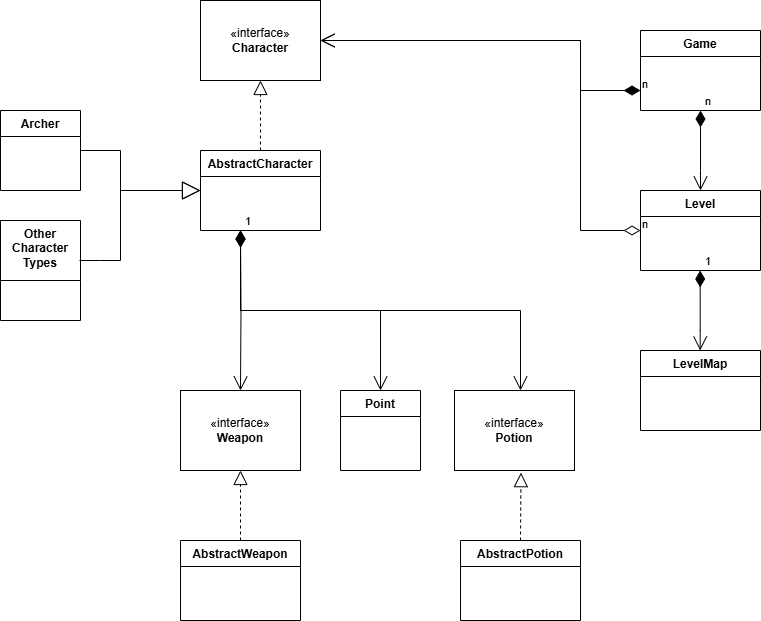

The diagram above was exported from draw.io. Its source (the exported page's mxGraphModel, read from the mxfile embedded in the PNG):
<mxGraphModel dx="2222" dy="622" grid="1" gridSize="10" guides="1" tooltips="1" connect="1" arrows="1" fold="1" page="1" pageScale="1" pageWidth="827" pageHeight="1169" math="0" shadow="0">
  <root>
    <mxCell id="0" />
    <mxCell id="1" parent="0" />
    <mxCell id="hrluM0zM_7Ftwf5TJdGX-70" value="AbstractPotion" style="swimlane;fontStyle=1;align=center;verticalAlign=top;childLayout=stackLayout;horizontal=1;startSize=26;horizontalStack=0;resizeParent=1;resizeParentMax=0;resizeLast=0;collapsible=1;marginBottom=0;whiteSpace=wrap;html=1;" vertex="1" collapsed="1" parent="1">
      <mxGeometry x="300" y="590" width="120" height="80" as="geometry">
        <mxRectangle x="190" y="400" width="160" height="86" as="alternateBounds" />
      </mxGeometry>
    </mxCell>
    <mxCell id="hrluM0zM_7Ftwf5TJdGX-71" value="AbstractWeapon" style="swimlane;fontStyle=1;align=center;verticalAlign=top;childLayout=stackLayout;horizontal=1;startSize=26;horizontalStack=0;resizeParent=1;resizeParentMax=0;resizeLast=0;collapsible=1;marginBottom=0;whiteSpace=wrap;html=1;" vertex="1" collapsed="1" parent="1">
      <mxGeometry x="20" y="590" width="120" height="80" as="geometry">
        <mxRectangle x="430" y="460" width="160" height="86" as="alternateBounds" />
      </mxGeometry>
    </mxCell>
    <mxCell id="hrluM0zM_7Ftwf5TJdGX-96" value="1" style="endArrow=open;html=1;endSize=12;startArrow=diamondThin;startSize=14;startFill=1;edgeStyle=orthogonalEdgeStyle;align=left;verticalAlign=bottom;rounded=0;" edge="1" parent="hrluM0zM_7Ftwf5TJdGX-71">
      <mxGeometry x="-1" y="3" relative="1" as="geometry">
        <mxPoint x="30" as="sourcePoint" />
        <mxPoint x="190" as="targetPoint" />
      </mxGeometry>
    </mxCell>
    <mxCell id="hrluM0zM_7Ftwf5TJdGX-72" value="AbstractCharacter" style="swimlane;fontStyle=1;align=center;verticalAlign=top;childLayout=stackLayout;horizontal=1;startSize=26;horizontalStack=0;resizeParent=1;resizeParentMax=0;resizeLast=0;collapsible=1;marginBottom=0;whiteSpace=wrap;html=1;" vertex="1" collapsed="1" parent="1">
      <mxGeometry x="40" y="200" width="120" height="80" as="geometry">
        <mxRectangle x="160" y="40" width="160" height="286" as="alternateBounds" />
      </mxGeometry>
    </mxCell>
    <mxCell id="hrluM0zM_7Ftwf5TJdGX-73" value="- moveTo(Point point): void" style="text;strokeColor=none;fillColor=none;align=left;verticalAlign=top;spacingLeft=4;spacingRight=4;overflow=hidden;rotatable=0;points=[[0,0.5],[1,0.5]];portConstraint=eastwest;whiteSpace=wrap;html=1;" vertex="1" parent="hrluM0zM_7Ftwf5TJdGX-72">
      <mxGeometry y="26" width="160" height="26" as="geometry" />
    </mxCell>
    <mxCell id="hrluM0zM_7Ftwf5TJdGX-74" value="- getPosition(): void" style="text;strokeColor=none;fillColor=none;align=left;verticalAlign=top;spacingLeft=4;spacingRight=4;overflow=hidden;rotatable=0;points=[[0,0.5],[1,0.5]];portConstraint=eastwest;whiteSpace=wrap;html=1;" vertex="1" parent="hrluM0zM_7Ftwf5TJdGX-72">
      <mxGeometry y="52" width="160" height="26" as="geometry" />
    </mxCell>
    <mxCell id="hrluM0zM_7Ftwf5TJdGX-75" value="- getDistance(Point point): void" style="text;strokeColor=none;fillColor=none;align=left;verticalAlign=top;spacingLeft=4;spacingRight=4;overflow=hidden;rotatable=0;points=[[0,0.5],[1,0.5]];portConstraint=eastwest;whiteSpace=wrap;html=1;" vertex="1" parent="hrluM0zM_7Ftwf5TJdGX-72">
      <mxGeometry y="78" width="160" height="26" as="geometry" />
    </mxCell>
    <mxCell id="hrluM0zM_7Ftwf5TJdGX-76" value="- reduceHealth(int value): void" style="text;strokeColor=none;fillColor=none;align=left;verticalAlign=top;spacingLeft=4;spacingRight=4;overflow=hidden;rotatable=0;points=[[0,0.5],[1,0.5]];portConstraint=eastwest;whiteSpace=wrap;html=1;" vertex="1" parent="hrluM0zM_7Ftwf5TJdGX-72">
      <mxGeometry y="104" width="160" height="26" as="geometry" />
    </mxCell>
    <mxCell id="hrluM0zM_7Ftwf5TJdGX-77" value="- increaseHealth(int value): void" style="text;strokeColor=none;fillColor=none;align=left;verticalAlign=top;spacingLeft=4;spacingRight=4;overflow=hidden;rotatable=0;points=[[0,0.5],[1,0.5]];portConstraint=eastwest;whiteSpace=wrap;html=1;" vertex="1" parent="hrluM0zM_7Ftwf5TJdGX-72">
      <mxGeometry y="130" width="160" height="26" as="geometry" />
    </mxCell>
    <mxCell id="hrluM0zM_7Ftwf5TJdGX-78" value="- usePotion(): void" style="text;strokeColor=none;fillColor=none;align=left;verticalAlign=top;spacingLeft=4;spacingRight=4;overflow=hidden;rotatable=0;points=[[0,0.5],[1,0.5]];portConstraint=eastwest;whiteSpace=wrap;html=1;" vertex="1" parent="hrluM0zM_7Ftwf5TJdGX-72">
      <mxGeometry y="156" width="160" height="26" as="geometry" />
    </mxCell>
    <mxCell id="hrluM0zM_7Ftwf5TJdGX-79" value="- getPotion(): void" style="text;strokeColor=none;fillColor=none;align=left;verticalAlign=top;spacingLeft=4;spacingRight=4;overflow=hidden;rotatable=0;points=[[0,0.5],[1,0.5]];portConstraint=eastwest;whiteSpace=wrap;html=1;" vertex="1" parent="hrluM0zM_7Ftwf5TJdGX-72">
      <mxGeometry y="182" width="160" height="26" as="geometry" />
    </mxCell>
    <mxCell id="hrluM0zM_7Ftwf5TJdGX-80" value="- setWeapon(Weapon weapon): void" style="text;strokeColor=none;fillColor=none;align=left;verticalAlign=top;spacingLeft=4;spacingRight=4;overflow=hidden;rotatable=0;points=[[0,0.5],[1,0.5]];portConstraint=eastwest;whiteSpace=wrap;html=1;" vertex="1" parent="hrluM0zM_7Ftwf5TJdGX-72">
      <mxGeometry y="208" width="160" height="26" as="geometry" />
    </mxCell>
    <mxCell id="hrluM0zM_7Ftwf5TJdGX-81" value="- levelUp(): void" style="text;strokeColor=none;fillColor=none;align=left;verticalAlign=top;spacingLeft=4;spacingRight=4;overflow=hidden;rotatable=0;points=[[0,0.5],[1,0.5]];portConstraint=eastwest;whiteSpace=wrap;html=1;" vertex="1" parent="hrluM0zM_7Ftwf5TJdGX-72">
      <mxGeometry y="234" width="160" height="26" as="geometry" />
    </mxCell>
    <mxCell id="hrluM0zM_7Ftwf5TJdGX-82" value="- setExperience(int value): void" style="text;strokeColor=none;fillColor=none;align=left;verticalAlign=top;spacingLeft=4;spacingRight=4;overflow=hidden;rotatable=0;points=[[0,0.5],[1,0.5]];portConstraint=eastwest;whiteSpace=wrap;html=1;" vertex="1" parent="hrluM0zM_7Ftwf5TJdGX-72">
      <mxGeometry y="260" width="160" height="26" as="geometry" />
    </mxCell>
    <mxCell id="hrluM0zM_7Ftwf5TJdGX-83" value="Game" style="swimlane;fontStyle=1;align=center;verticalAlign=top;childLayout=stackLayout;horizontal=1;startSize=26;horizontalStack=0;resizeParent=1;resizeParentMax=0;resizeLast=0;collapsible=1;marginBottom=0;whiteSpace=wrap;html=1;" vertex="1" collapsed="1" parent="1">
      <mxGeometry x="480" y="80" width="120" height="80" as="geometry">
        <mxRectangle x="520" y="200" width="120" height="80" as="alternateBounds" />
      </mxGeometry>
    </mxCell>
    <mxCell id="hrluM0zM_7Ftwf5TJdGX-84" value="Level" style="swimlane;fontStyle=1;align=center;verticalAlign=top;childLayout=stackLayout;horizontal=1;startSize=26;horizontalStack=0;resizeParent=1;resizeParentMax=0;resizeLast=0;collapsible=1;marginBottom=0;whiteSpace=wrap;html=1;" vertex="1" collapsed="1" parent="1">
      <mxGeometry x="480" y="240" width="120" height="80" as="geometry">
        <mxRectangle x="520" y="360" width="160" height="86" as="alternateBounds" />
      </mxGeometry>
    </mxCell>
    <mxCell id="hrluM0zM_7Ftwf5TJdGX-85" value="Point" style="swimlane;fontStyle=1;align=center;verticalAlign=top;childLayout=stackLayout;horizontal=1;startSize=26;horizontalStack=0;resizeParent=1;resizeParentMax=0;resizeLast=0;collapsible=1;marginBottom=0;whiteSpace=wrap;html=1;" vertex="1" collapsed="1" parent="1">
      <mxGeometry x="180" y="440" width="80" height="80" as="geometry">
        <mxRectangle x="460" y="490" width="160" height="234" as="alternateBounds" />
      </mxGeometry>
    </mxCell>
    <mxCell id="hrluM0zM_7Ftwf5TJdGX-86" value="- x: int" style="text;strokeColor=none;fillColor=none;align=left;verticalAlign=top;spacingLeft=4;spacingRight=4;overflow=hidden;rotatable=0;points=[[0,0.5],[1,0.5]];portConstraint=eastwest;whiteSpace=wrap;html=1;" vertex="1" parent="hrluM0zM_7Ftwf5TJdGX-85">
      <mxGeometry y="26" width="160" height="26" as="geometry" />
    </mxCell>
    <mxCell id="hrluM0zM_7Ftwf5TJdGX-87" value="- y: int" style="text;strokeColor=none;fillColor=none;align=left;verticalAlign=top;spacingLeft=4;spacingRight=4;overflow=hidden;rotatable=0;points=[[0,0.5],[1,0.5]];portConstraint=eastwest;whiteSpace=wrap;html=1;" vertex="1" parent="hrluM0zM_7Ftwf5TJdGX-85">
      <mxGeometry y="52" width="160" height="26" as="geometry" />
    </mxCell>
    <mxCell id="hrluM0zM_7Ftwf5TJdGX-88" value="- getX(): int" style="text;strokeColor=none;fillColor=none;align=left;verticalAlign=top;spacingLeft=4;spacingRight=4;overflow=hidden;rotatable=0;points=[[0,0.5],[1,0.5]];portConstraint=eastwest;whiteSpace=wrap;html=1;" vertex="1" parent="hrluM0zM_7Ftwf5TJdGX-85">
      <mxGeometry y="78" width="160" height="26" as="geometry" />
    </mxCell>
    <mxCell id="hrluM0zM_7Ftwf5TJdGX-89" value="- setX(int x): void" style="text;strokeColor=none;fillColor=none;align=left;verticalAlign=top;spacingLeft=4;spacingRight=4;overflow=hidden;rotatable=0;points=[[0,0.5],[1,0.5]];portConstraint=eastwest;whiteSpace=wrap;html=1;" vertex="1" parent="hrluM0zM_7Ftwf5TJdGX-85">
      <mxGeometry y="104" width="160" height="26" as="geometry" />
    </mxCell>
    <mxCell id="hrluM0zM_7Ftwf5TJdGX-90" value="- getY(): int" style="text;strokeColor=none;fillColor=none;align=left;verticalAlign=top;spacingLeft=4;spacingRight=4;overflow=hidden;rotatable=0;points=[[0,0.5],[1,0.5]];portConstraint=eastwest;whiteSpace=wrap;html=1;" vertex="1" parent="hrluM0zM_7Ftwf5TJdGX-85">
      <mxGeometry y="130" width="160" height="26" as="geometry" />
    </mxCell>
    <mxCell id="hrluM0zM_7Ftwf5TJdGX-91" value="- setY(int y): void" style="text;strokeColor=none;fillColor=none;align=left;verticalAlign=top;spacingLeft=4;spacingRight=4;overflow=hidden;rotatable=0;points=[[0,0.5],[1,0.5]];portConstraint=eastwest;whiteSpace=wrap;html=1;" vertex="1" parent="hrluM0zM_7Ftwf5TJdGX-85">
      <mxGeometry y="156" width="160" height="26" as="geometry" />
    </mxCell>
    <mxCell id="hrluM0zM_7Ftwf5TJdGX-92" value="- toString(): String" style="text;strokeColor=none;fillColor=none;align=left;verticalAlign=top;spacingLeft=4;spacingRight=4;overflow=hidden;rotatable=0;points=[[0,0.5],[1,0.5]];portConstraint=eastwest;whiteSpace=wrap;html=1;" vertex="1" parent="hrluM0zM_7Ftwf5TJdGX-85">
      <mxGeometry y="182" width="160" height="26" as="geometry" />
    </mxCell>
    <mxCell id="hrluM0zM_7Ftwf5TJdGX-93" value="- Point(int x, int y): " style="text;strokeColor=none;fillColor=none;align=left;verticalAlign=top;spacingLeft=4;spacingRight=4;overflow=hidden;rotatable=0;points=[[0,0.5],[1,0.5]];portConstraint=eastwest;whiteSpace=wrap;html=1;" vertex="1" parent="hrluM0zM_7Ftwf5TJdGX-85">
      <mxGeometry y="208" width="160" height="26" as="geometry" />
    </mxCell>
    <mxCell id="hrluM0zM_7Ftwf5TJdGX-95" value="LevelMap" style="swimlane;fontStyle=1;align=center;verticalAlign=top;childLayout=stackLayout;horizontal=1;startSize=26;horizontalStack=0;resizeParent=1;resizeParentMax=0;resizeLast=0;collapsible=1;marginBottom=0;whiteSpace=wrap;html=1;" vertex="1" collapsed="1" parent="1">
      <mxGeometry x="480" y="400" width="120" height="80" as="geometry">
        <mxRectangle x="240" y="560" width="160" height="86" as="alternateBounds" />
      </mxGeometry>
    </mxCell>
    <mxCell id="hrluM0zM_7Ftwf5TJdGX-98" value="1" style="endArrow=open;html=1;endSize=12;startArrow=diamondThin;startSize=14;startFill=1;edgeStyle=orthogonalEdgeStyle;align=left;verticalAlign=bottom;rounded=0;entryX=0.5;entryY=0;entryDx=0;entryDy=0;" edge="1" parent="1" target="tjPZzqRuEPKoTkflcGgI-1">
      <mxGeometry x="-1" y="3" relative="1" as="geometry">
        <mxPoint x="80" y="280" as="sourcePoint" />
        <mxPoint x="230" y="330" as="targetPoint" />
        <Array as="points" />
      </mxGeometry>
    </mxCell>
    <mxCell id="hrluM0zM_7Ftwf5TJdGX-107" value="1" style="endArrow=open;html=1;endSize=12;startArrow=diamondThin;startSize=14;startFill=1;edgeStyle=orthogonalEdgeStyle;align=left;verticalAlign=bottom;rounded=0;" edge="1" parent="1" target="hrluM0zM_7Ftwf5TJdGX-85">
      <mxGeometry x="-1" y="3" relative="1" as="geometry">
        <mxPoint x="80" y="280" as="sourcePoint" />
        <mxPoint x="290" y="400" as="targetPoint" />
        <Array as="points">
          <mxPoint x="80" y="360" />
          <mxPoint x="220" y="360" />
        </Array>
      </mxGeometry>
    </mxCell>
    <mxCell id="hrluM0zM_7Ftwf5TJdGX-109" value="«interface»&lt;br&gt;&lt;b&gt;Character&lt;/b&gt;" style="html=1;whiteSpace=wrap;" vertex="1" parent="1">
      <mxGeometry x="40" y="50" width="120" height="80" as="geometry" />
    </mxCell>
    <mxCell id="hrluM0zM_7Ftwf5TJdGX-110" value="1" style="endArrow=open;html=1;endSize=12;startArrow=diamondThin;startSize=14;startFill=1;edgeStyle=orthogonalEdgeStyle;align=left;verticalAlign=bottom;rounded=0;" edge="1" parent="1">
      <mxGeometry x="-1" y="3" relative="1" as="geometry">
        <mxPoint x="80" y="280" as="sourcePoint" />
        <mxPoint x="360" y="440" as="targetPoint" />
        <Array as="points">
          <mxPoint x="80" y="280" />
          <mxPoint x="80" y="360" />
          <mxPoint x="360" y="360" />
        </Array>
      </mxGeometry>
    </mxCell>
    <mxCell id="hrluM0zM_7Ftwf5TJdGX-111" value="" style="endArrow=block;dashed=1;endFill=0;endSize=12;html=1;rounded=0;entryX=0.5;entryY=1;entryDx=0;entryDy=0;exitX=0.5;exitY=0;exitDx=0;exitDy=0;" edge="1" parent="1" source="hrluM0zM_7Ftwf5TJdGX-72" target="hrluM0zM_7Ftwf5TJdGX-109">
      <mxGeometry width="160" relative="1" as="geometry">
        <mxPoint x="160" y="170" as="sourcePoint" />
        <mxPoint x="100" y="200" as="targetPoint" />
      </mxGeometry>
    </mxCell>
    <mxCell id="hrluM0zM_7Ftwf5TJdGX-112" value="n" style="endArrow=open;html=1;endSize=12;startArrow=diamondThin;startSize=14;startFill=1;edgeStyle=orthogonalEdgeStyle;align=left;verticalAlign=bottom;rounded=0;entryX=0.5;entryY=0;entryDx=0;entryDy=0;" edge="1" parent="1" target="hrluM0zM_7Ftwf5TJdGX-84">
      <mxGeometry x="-1" y="3" relative="1" as="geometry">
        <mxPoint x="540" y="160" as="sourcePoint" />
        <mxPoint x="750" y="290" as="targetPoint" />
        <Array as="points">
          <mxPoint x="540" y="220" />
          <mxPoint x="540" y="220" />
        </Array>
      </mxGeometry>
    </mxCell>
    <mxCell id="hrluM0zM_7Ftwf5TJdGX-117" value="1" style="endArrow=open;html=1;endSize=12;startArrow=diamondThin;startSize=14;startFill=1;edgeStyle=orthogonalEdgeStyle;align=left;verticalAlign=bottom;rounded=0;entryX=0.5;entryY=0;entryDx=0;entryDy=0;" edge="1" parent="1">
      <mxGeometry x="-1" y="3" relative="1" as="geometry">
        <mxPoint x="539.66" y="320" as="sourcePoint" />
        <mxPoint x="539.66" y="400" as="targetPoint" />
        <Array as="points">
          <mxPoint x="539.66" y="380" />
          <mxPoint x="539.66" y="380" />
        </Array>
      </mxGeometry>
    </mxCell>
    <mxCell id="hrluM0zM_7Ftwf5TJdGX-118" value="n" style="endArrow=open;html=1;endSize=12;startArrow=diamondThin;startSize=14;startFill=0;edgeStyle=orthogonalEdgeStyle;align=left;verticalAlign=bottom;rounded=0;exitX=0;exitY=0.5;exitDx=0;exitDy=0;" edge="1" parent="1" source="hrluM0zM_7Ftwf5TJdGX-84">
      <mxGeometry x="-1" y="3" relative="1" as="geometry">
        <mxPoint x="410" y="240" as="sourcePoint" />
        <mxPoint x="160" y="90" as="targetPoint" />
        <Array as="points">
          <mxPoint x="420" y="280" />
          <mxPoint x="420" y="90" />
        </Array>
      </mxGeometry>
    </mxCell>
    <mxCell id="hrluM0zM_7Ftwf5TJdGX-119" value="n" style="endArrow=open;html=1;endSize=12;startArrow=diamondThin;startSize=14;startFill=1;edgeStyle=orthogonalEdgeStyle;align=left;verticalAlign=bottom;rounded=0;exitX=0;exitY=0.75;exitDx=0;exitDy=0;" edge="1" parent="1" source="hrluM0zM_7Ftwf5TJdGX-83" target="hrluM0zM_7Ftwf5TJdGX-109">
      <mxGeometry x="-1" y="3" relative="1" as="geometry">
        <mxPoint x="560" y="110" as="sourcePoint" />
        <mxPoint x="160" y="240" as="targetPoint" />
        <Array as="points">
          <mxPoint x="420" y="140" />
          <mxPoint x="420" y="90" />
        </Array>
      </mxGeometry>
    </mxCell>
    <mxCell id="hrluM0zM_7Ftwf5TJdGX-123" value="Archer" style="swimlane;fontStyle=1;align=center;verticalAlign=top;childLayout=stackLayout;horizontal=1;startSize=26;horizontalStack=0;resizeParent=1;resizeParentMax=0;resizeLast=0;collapsible=1;marginBottom=0;whiteSpace=wrap;html=1;" vertex="1" collapsed="1" parent="1">
      <mxGeometry x="-160" y="160" width="80" height="80" as="geometry">
        <mxRectangle x="430" y="460" width="160" height="86" as="alternateBounds" />
      </mxGeometry>
    </mxCell>
    <mxCell id="hrluM0zM_7Ftwf5TJdGX-124" value="1" style="endArrow=open;html=1;endSize=12;startArrow=diamondThin;startSize=14;startFill=1;edgeStyle=orthogonalEdgeStyle;align=left;verticalAlign=bottom;rounded=0;" edge="1" parent="hrluM0zM_7Ftwf5TJdGX-123">
      <mxGeometry x="-1" y="3" relative="1" as="geometry">
        <mxPoint x="30" as="sourcePoint" />
        <mxPoint x="190" as="targetPoint" />
      </mxGeometry>
    </mxCell>
    <mxCell id="hrluM0zM_7Ftwf5TJdGX-125" value="" style="endArrow=block;endSize=16;endFill=0;html=1;rounded=0;exitX=1;exitY=0.5;exitDx=0;exitDy=0;" edge="1" parent="1" source="hrluM0zM_7Ftwf5TJdGX-123">
      <mxGeometry y="80" width="160" relative="1" as="geometry">
        <mxPoint x="-40" y="280" as="sourcePoint" />
        <mxPoint x="40" y="240" as="targetPoint" />
        <Array as="points">
          <mxPoint x="-40" y="200" />
          <mxPoint x="-40" y="240" />
        </Array>
        <mxPoint as="offset" />
      </mxGeometry>
    </mxCell>
    <mxCell id="hrluM0zM_7Ftwf5TJdGX-131" value="Other&lt;div&gt;Character&lt;/div&gt;&lt;div&gt;Types&lt;/div&gt;" style="swimlane;fontStyle=1;align=center;verticalAlign=top;childLayout=stackLayout;horizontal=1;startSize=60;horizontalStack=0;resizeParent=1;resizeParentMax=0;resizeLast=0;collapsible=1;marginBottom=0;whiteSpace=wrap;html=1;" vertex="1" collapsed="1" parent="1">
      <mxGeometry x="-160" y="270" width="80" height="100" as="geometry">
        <mxRectangle x="430" y="460" width="160" height="86" as="alternateBounds" />
      </mxGeometry>
    </mxCell>
    <mxCell id="hrluM0zM_7Ftwf5TJdGX-132" value="1" style="endArrow=open;html=1;endSize=12;startArrow=diamondThin;startSize=14;startFill=1;edgeStyle=orthogonalEdgeStyle;align=left;verticalAlign=bottom;rounded=0;" edge="1" parent="hrluM0zM_7Ftwf5TJdGX-131">
      <mxGeometry x="-1" y="3" relative="1" as="geometry">
        <mxPoint x="30" as="sourcePoint" />
        <mxPoint x="190" as="targetPoint" />
      </mxGeometry>
    </mxCell>
    <mxCell id="hrluM0zM_7Ftwf5TJdGX-133" value="" style="endArrow=block;endSize=16;endFill=0;html=1;rounded=0;entryX=0;entryY=0.5;entryDx=0;entryDy=0;" edge="1" parent="1" target="hrluM0zM_7Ftwf5TJdGX-72">
      <mxGeometry y="80" width="160" relative="1" as="geometry">
        <mxPoint x="-81" y="310" as="sourcePoint" />
        <mxPoint x="50" y="360" as="targetPoint" />
        <mxPoint as="offset" />
        <Array as="points">
          <mxPoint x="-60" y="310" />
          <mxPoint x="-40" y="310" />
          <mxPoint x="-40" y="240" />
        </Array>
      </mxGeometry>
    </mxCell>
    <mxCell id="tjPZzqRuEPKoTkflcGgI-1" value="«interface»&lt;br&gt;&lt;b&gt;Weapon&lt;/b&gt;" style="html=1;whiteSpace=wrap;" vertex="1" parent="1">
      <mxGeometry x="20" y="440" width="120" height="80" as="geometry" />
    </mxCell>
    <mxCell id="tjPZzqRuEPKoTkflcGgI-2" value="" style="endArrow=block;dashed=1;endFill=0;endSize=12;html=1;rounded=0;entryX=0.5;entryY=1;entryDx=0;entryDy=0;" edge="1" parent="1" target="tjPZzqRuEPKoTkflcGgI-1">
      <mxGeometry width="160" relative="1" as="geometry">
        <mxPoint x="80" y="590" as="sourcePoint" />
        <mxPoint x="150" y="550" as="targetPoint" />
        <Array as="points">
          <mxPoint x="80" y="590" />
        </Array>
      </mxGeometry>
    </mxCell>
    <mxCell id="tjPZzqRuEPKoTkflcGgI-3" value="«interface»&lt;br&gt;&lt;b&gt;Potion&lt;/b&gt;" style="html=1;whiteSpace=wrap;" vertex="1" parent="1">
      <mxGeometry x="294" y="440" width="120" height="80" as="geometry" />
    </mxCell>
    <mxCell id="tjPZzqRuEPKoTkflcGgI-6" value="" style="endArrow=block;dashed=1;endFill=0;endSize=12;html=1;rounded=0;exitX=0.5;exitY=0;exitDx=0;exitDy=0;entryX=0.554;entryY=1.027;entryDx=0;entryDy=0;entryPerimeter=0;" edge="1" parent="1" source="hrluM0zM_7Ftwf5TJdGX-70" target="tjPZzqRuEPKoTkflcGgI-3">
      <mxGeometry width="160" relative="1" as="geometry">
        <mxPoint x="359.76" y="520" as="sourcePoint" />
        <mxPoint x="390" y="530" as="targetPoint" />
      </mxGeometry>
    </mxCell>
  </root>
</mxGraphModel>